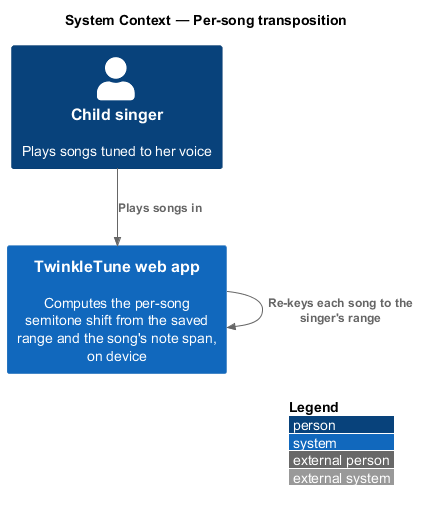

The diagram above was rendered by PlantUML. Its source (embedded in the PNG):
@startuml
!include <C4/C4_Context>
LAYOUT_WITH_LEGEND()
title System Context — Per-song transposition

Person(child, "Child singer", "Plays songs tuned to her voice")
System(app, "TwinkleTune web app", "Computes the per-song semitone shift from the saved range and the song's note span, on device")

Rel(child, app, "Plays songs in")
Rel(app, app, "Re-keys each song to the singer's range")
@enduml